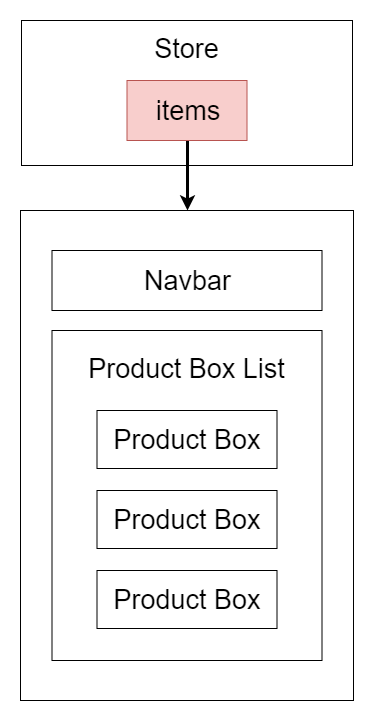

The diagram above was exported from draw.io. Its source (the exported page's mxGraphModel, read from the mxfile embedded in the PNG):
<mxGraphModel dx="1996" dy="1162" grid="1" gridSize="10" guides="1" tooltips="1" connect="1" arrows="1" fold="1" page="1" pageScale="1" pageWidth="827" pageHeight="1169" math="0" shadow="0">
  <root>
    <mxCell id="0" />
    <mxCell id="1" parent="0" />
    <mxCell id="QFk5SFHhMeCVmqxhItZ1-1" value="" style="rounded=0;whiteSpace=wrap;html=1;fontSize=27;" vertex="1" parent="1">
      <mxGeometry x="247" y="260" width="333" height="490" as="geometry" />
    </mxCell>
    <mxCell id="JCJr1GOhuabopK3pLYbM-2" value="" style="rounded=0;whiteSpace=wrap;html=1;movable=1;resizable=1;rotatable=1;deletable=1;editable=1;connectable=1;" parent="1" vertex="1">
      <mxGeometry x="278.5" y="380" width="270" height="330" as="geometry" />
    </mxCell>
    <mxCell id="JCJr1GOhuabopK3pLYbM-10" value="" style="rounded=0;whiteSpace=wrap;html=1;" parent="1" vertex="1">
      <mxGeometry x="323.5" y="540" width="180" height="58" as="geometry" />
    </mxCell>
    <mxCell id="JCJr1GOhuabopK3pLYbM-1" value="" style="rounded=0;whiteSpace=wrap;html=1;" parent="1" vertex="1">
      <mxGeometry x="278.5" y="300" width="270" height="60" as="geometry" />
    </mxCell>
    <mxCell id="JCJr1GOhuabopK3pLYbM-3" value="" style="rounded=0;whiteSpace=wrap;html=1;" parent="1" vertex="1">
      <mxGeometry x="323.5" y="460" width="180" height="58" as="geometry" />
    </mxCell>
    <mxCell id="JCJr1GOhuabopK3pLYbM-6" value="Navbar" style="text;html=1;strokeColor=none;fillColor=none;align=center;verticalAlign=middle;whiteSpace=wrap;rounded=0;fontSize=27;" parent="1" vertex="1">
      <mxGeometry x="366" y="312.5" width="95" height="35" as="geometry" />
    </mxCell>
    <mxCell id="JCJr1GOhuabopK3pLYbM-7" value="Product Box List" style="text;html=1;strokeColor=none;fillColor=none;align=center;verticalAlign=middle;whiteSpace=wrap;rounded=0;fontSize=27;" parent="1" vertex="1">
      <mxGeometry x="280" y="400" width="267" height="35" as="geometry" />
    </mxCell>
    <mxCell id="JCJr1GOhuabopK3pLYbM-8" value="Product Box" style="text;html=1;strokeColor=none;fillColor=none;align=center;verticalAlign=middle;whiteSpace=wrap;rounded=0;fontSize=27;" parent="1" vertex="1">
      <mxGeometry x="331.5" y="471.5" width="164" height="35" as="geometry" />
    </mxCell>
    <mxCell id="JCJr1GOhuabopK3pLYbM-9" value="Product Box" style="text;html=1;strokeColor=none;fillColor=none;align=center;verticalAlign=middle;whiteSpace=wrap;rounded=0;fontSize=27;" parent="1" vertex="1">
      <mxGeometry x="331.5" y="551.5" width="164" height="35" as="geometry" />
    </mxCell>
    <mxCell id="JCJr1GOhuabopK3pLYbM-14" value="" style="rounded=0;whiteSpace=wrap;html=1;" parent="1" vertex="1">
      <mxGeometry x="323.5" y="620" width="180" height="58" as="geometry" />
    </mxCell>
    <mxCell id="JCJr1GOhuabopK3pLYbM-15" value="Product Box" style="text;html=1;strokeColor=none;fillColor=none;align=center;verticalAlign=middle;whiteSpace=wrap;rounded=0;fontSize=27;" parent="1" vertex="1">
      <mxGeometry x="331.5" y="631.5" width="164" height="35" as="geometry" />
    </mxCell>
    <mxCell id="QFk5SFHhMeCVmqxhItZ1-2" value="" style="rounded=0;whiteSpace=wrap;html=1;fontSize=27;" vertex="1" parent="1">
      <mxGeometry x="248" y="70" width="331" height="145" as="geometry" />
    </mxCell>
    <mxCell id="QFk5SFHhMeCVmqxhItZ1-3" value="Store" style="text;html=1;strokeColor=none;fillColor=none;align=center;verticalAlign=middle;whiteSpace=wrap;rounded=0;fontSize=27;" vertex="1" parent="1">
      <mxGeometry x="366" y="80" width="95" height="35" as="geometry" />
    </mxCell>
    <mxCell id="QFk5SFHhMeCVmqxhItZ1-5" style="edgeStyle=orthogonalEdgeStyle;rounded=0;orthogonalLoop=1;jettySize=auto;html=1;exitX=0.5;exitY=1;exitDx=0;exitDy=0;entryX=0.5;entryY=0;entryDx=0;entryDy=0;fontSize=27;strokeWidth=3;" edge="1" parent="1" source="QFk5SFHhMeCVmqxhItZ1-4" target="QFk5SFHhMeCVmqxhItZ1-1">
      <mxGeometry relative="1" as="geometry" />
    </mxCell>
    <mxCell id="QFk5SFHhMeCVmqxhItZ1-4" value="items" style="rounded=0;whiteSpace=wrap;html=1;fontSize=27;fillColor=#f8cecc;strokeColor=#b85450;" vertex="1" parent="1">
      <mxGeometry x="353.5" y="130" width="120" height="60" as="geometry" />
    </mxCell>
  </root>
</mxGraphModel>